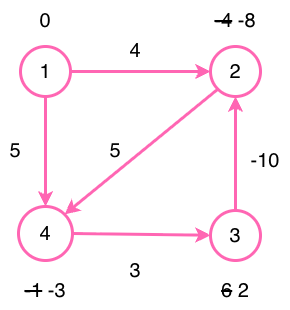

The diagram above was exported from draw.io. Its source (the exported page's mxGraphModel, read from the mxfile embedded in the PNG):
<mxGraphModel dx="887" dy="514" grid="1" gridSize="10" guides="1" tooltips="1" connect="1" arrows="1" fold="1" page="1" pageScale="1" pageWidth="827" pageHeight="1169" math="0" shadow="0">
  <root>
    <mxCell id="0" />
    <mxCell id="1" parent="0" />
    <mxCell id="DePy2Q2ZPgttYAn2OyDl-39" edge="1" parent="1" source="DePy2Q2ZPgttYAn2OyDl-2" style="rounded=0;orthogonalLoop=1;jettySize=auto;html=1;exitX=1;exitY=0.5;exitDx=0;exitDy=0;entryX=0;entryY=0.5;entryDx=0;entryDy=0;align=center;verticalAlign=middle;fontFamily=Helvetica;fontSize=11;fontColor=default;labelBackgroundColor=none;endArrow=classic;strokeWidth=3;strokeColor=light-dark(#FF66B3,#FFFFFF);" target="DePy2Q2ZPgttYAn2OyDl-3">
      <mxGeometry relative="1" as="geometry" />
    </mxCell>
    <mxCell id="DePy2Q2ZPgttYAn2OyDl-43" edge="1" parent="1" source="DePy2Q2ZPgttYAn2OyDl-2" style="rounded=0;orthogonalLoop=1;jettySize=auto;html=1;exitX=0.5;exitY=1;exitDx=0;exitDy=0;entryX=0.5;entryY=0;entryDx=0;entryDy=0;align=center;verticalAlign=middle;fontFamily=Helvetica;fontSize=11;fontColor=default;labelBackgroundColor=none;endArrow=classic;strokeWidth=3;strokeColor=light-dark(#FF66B3,#FFFFFF);" target="DePy2Q2ZPgttYAn2OyDl-7">
      <mxGeometry relative="1" as="geometry">
        <Array as="points">
          <mxPoint x="295" y="250" />
        </Array>
      </mxGeometry>
    </mxCell>
    <mxCell id="DePy2Q2ZPgttYAn2OyDl-2" parent="1" style="ellipse;whiteSpace=wrap;html=1;aspect=fixed;rounded=0;align=center;verticalAlign=middle;fontFamily=Helvetica;fontSize=11;labelBackgroundColor=none;strokeWidth=3;strokeColor=light-dark(#FF66B3,#FFFFFF);fontColor=default;" value="&lt;span style=&quot;font-size: 20px;&quot;&gt;1&lt;/span&gt;" vertex="1">
      <mxGeometry height="50" width="50" x="270" y="146" as="geometry" />
    </mxCell>
    <mxCell id="DePy2Q2ZPgttYAn2OyDl-54" edge="1" parent="1" source="DePy2Q2ZPgttYAn2OyDl-3" style="rounded=0;orthogonalLoop=1;jettySize=auto;html=1;exitX=0;exitY=1;exitDx=0;exitDy=0;entryX=1;entryY=0;entryDx=0;entryDy=0;strokeColor=light-dark(#FF66B3,#FFFFFF);strokeWidth=3;align=center;verticalAlign=middle;fontFamily=Helvetica;fontSize=11;fontColor=default;labelBackgroundColor=none;endArrow=classic;" target="DePy2Q2ZPgttYAn2OyDl-7">
      <mxGeometry relative="1" as="geometry" />
    </mxCell>
    <mxCell id="DePy2Q2ZPgttYAn2OyDl-3" parent="1" style="ellipse;whiteSpace=wrap;html=1;aspect=fixed;align=center;verticalAlign=middle;fontFamily=Helvetica;fontSize=11;rounded=0;labelBackgroundColor=none;strokeWidth=3;strokeColor=light-dark(#FF66B3,#FFFFFF);fontColor=default;fillColor=default;" value="&lt;span style=&quot;font-size: 20px;&quot;&gt;2&lt;/span&gt;" vertex="1">
      <mxGeometry height="50" width="50" x="460" y="146" as="geometry" />
    </mxCell>
    <mxCell id="DePy2Q2ZPgttYAn2OyDl-41" edge="1" parent="1" source="DePy2Q2ZPgttYAn2OyDl-6" style="edgeStyle=orthogonalEdgeStyle;rounded=0;orthogonalLoop=1;jettySize=auto;html=1;exitX=0.5;exitY=0;exitDx=0;exitDy=0;entryX=0.5;entryY=1;entryDx=0;entryDy=0;align=center;verticalAlign=middle;fontFamily=Helvetica;fontSize=11;fontColor=default;labelBackgroundColor=none;endArrow=classic;strokeWidth=3;strokeColor=light-dark(#FF66B3,#FFFFFF);" target="DePy2Q2ZPgttYAn2OyDl-3">
      <mxGeometry relative="1" as="geometry" />
    </mxCell>
    <mxCell id="DePy2Q2ZPgttYAn2OyDl-6" parent="1" style="ellipse;whiteSpace=wrap;html=1;aspect=fixed;rounded=0;align=center;verticalAlign=middle;fontFamily=Helvetica;fontSize=11;labelBackgroundColor=none;strokeWidth=3;strokeColor=light-dark(#FF66B3,#FFFFFF);fontColor=default;fillColor=default;" value="&lt;span style=&quot;font-size: 20px;&quot;&gt;3&lt;/span&gt;" vertex="1">
      <mxGeometry height="50" width="50" x="460" y="310" as="geometry" />
    </mxCell>
    <mxCell id="DePy2Q2ZPgttYAn2OyDl-42" edge="1" parent="1" source="DePy2Q2ZPgttYAn2OyDl-7" style="rounded=0;orthogonalLoop=1;jettySize=auto;html=1;exitX=1;exitY=0.5;exitDx=0;exitDy=0;align=center;verticalAlign=middle;fontFamily=Helvetica;fontSize=11;fontColor=default;labelBackgroundColor=none;endArrow=classic;strokeWidth=3;strokeColor=light-dark(#FF66B3,#FFFFFF);" target="DePy2Q2ZPgttYAn2OyDl-6">
      <mxGeometry relative="1" as="geometry" />
    </mxCell>
    <mxCell id="DePy2Q2ZPgttYAn2OyDl-7" parent="1" style="ellipse;whiteSpace=wrap;html=1;aspect=fixed;rounded=0;align=center;verticalAlign=middle;fontFamily=Helvetica;fontSize=11;labelBackgroundColor=none;strokeWidth=3;strokeColor=light-dark(#FF66B3,#FFFFFF);fontColor=default;fillColor=default;" value="&lt;span style=&quot;font-size: 20px;&quot;&gt;4&lt;/span&gt;" vertex="1">
      <mxGeometry height="54" width="54" x="268" y="306" as="geometry" />
    </mxCell>
    <mxCell id="DePy2Q2ZPgttYAn2OyDl-45" parent="1" style="text;html=1;whiteSpace=wrap;strokeColor=none;fillColor=none;align=center;verticalAlign=middle;rounded=0;autosize=1;resizable=0;labelBackgroundColor=none;" value="&lt;font style=&quot;font-size: 20px;&quot;&gt;-10&lt;/font&gt;" vertex="1">
      <mxGeometry height="40" width="50" x="490" y="240" as="geometry" />
    </mxCell>
    <mxCell id="DePy2Q2ZPgttYAn2OyDl-46" parent="1" style="text;html=1;whiteSpace=wrap;strokeColor=none;fillColor=none;align=center;verticalAlign=middle;rounded=0;autosize=1;resizable=0;labelBackgroundColor=none;" value="&lt;font style=&quot;font-size: 20px;&quot;&gt;3&lt;/font&gt;" vertex="1">
      <mxGeometry height="40" width="30" x="370" y="350" as="geometry" />
    </mxCell>
    <mxCell id="DePy2Q2ZPgttYAn2OyDl-47" parent="1" style="text;html=1;whiteSpace=wrap;strokeColor=none;fillColor=none;align=center;verticalAlign=middle;rounded=0;autosize=1;resizable=0;labelBackgroundColor=none;" value="&lt;font style=&quot;font-size: 20px;&quot;&gt;5&lt;/font&gt;" vertex="1">
      <mxGeometry height="40" width="30" x="250" y="230" as="geometry" />
    </mxCell>
    <mxCell id="DePy2Q2ZPgttYAn2OyDl-53" parent="1" style="text;html=1;whiteSpace=wrap;strokeColor=none;fillColor=none;align=center;verticalAlign=middle;rounded=0;autosize=1;resizable=0;" value="&lt;font style=&quot;font-size: 20px;&quot;&gt;4&lt;/font&gt;" vertex="1">
      <mxGeometry height="40" width="30" x="370" y="130" as="geometry" />
    </mxCell>
    <mxCell id="DePy2Q2ZPgttYAn2OyDl-55" parent="1" style="text;html=1;whiteSpace=wrap;strokeColor=none;fillColor=none;align=center;verticalAlign=middle;rounded=0;autosize=1;resizable=0;fontFamily=Helvetica;fontSize=11;fontColor=default;labelBackgroundColor=none;" value="&lt;font style=&quot;font-size: 20px;&quot;&gt;5&lt;/font&gt;" vertex="1">
      <mxGeometry height="40" width="30" x="350" y="230" as="geometry" />
    </mxCell>
    <mxCell id="DePy2Q2ZPgttYAn2OyDl-56" parent="1" style="text;html=1;whiteSpace=wrap;strokeColor=none;fillColor=none;align=center;verticalAlign=middle;rounded=0;autosize=1;resizable=0;" value="&lt;font style=&quot;font-size: 20px;&quot;&gt;0&lt;/font&gt;" vertex="1">
      <mxGeometry height="40" width="30" x="280" y="100" as="geometry" />
    </mxCell>
    <mxCell id="DePy2Q2ZPgttYAn2OyDl-57" parent="1" style="text;html=1;whiteSpace=wrap;strokeColor=none;fillColor=none;align=center;verticalAlign=middle;rounded=0;autosize=1;resizable=0;" value="&lt;font style=&quot;font-size: 20px;&quot;&gt;&lt;strike&gt;-4&lt;/strike&gt;&amp;nbsp;-8&lt;/font&gt;" vertex="1">
      <mxGeometry height="40" width="60" x="455" y="100" as="geometry" />
    </mxCell>
    <mxCell id="DePy2Q2ZPgttYAn2OyDl-58" parent="1" style="text;html=1;whiteSpace=wrap;strokeColor=none;fillColor=none;align=center;verticalAlign=middle;rounded=0;autosize=1;resizable=0;" value="&lt;font style=&quot;font-size: 20px;&quot;&gt;&lt;strike&gt;6&lt;/strike&gt;&amp;nbsp;2&lt;/font&gt;" vertex="1">
      <mxGeometry height="40" width="50" x="460" y="370" as="geometry" />
    </mxCell>
    <mxCell id="DePy2Q2ZPgttYAn2OyDl-59" parent="1" style="text;html=1;whiteSpace=wrap;strokeColor=none;fillColor=none;align=center;verticalAlign=middle;rounded=0;autosize=1;resizable=0;" value="&lt;font style=&quot;font-size: 20px;&quot;&gt;&lt;strike&gt;-1&lt;/strike&gt;&amp;nbsp;-3&lt;/font&gt;" vertex="1">
      <mxGeometry height="40" width="60" x="265" y="370" as="geometry" />
    </mxCell>
  </root>
</mxGraphModel>